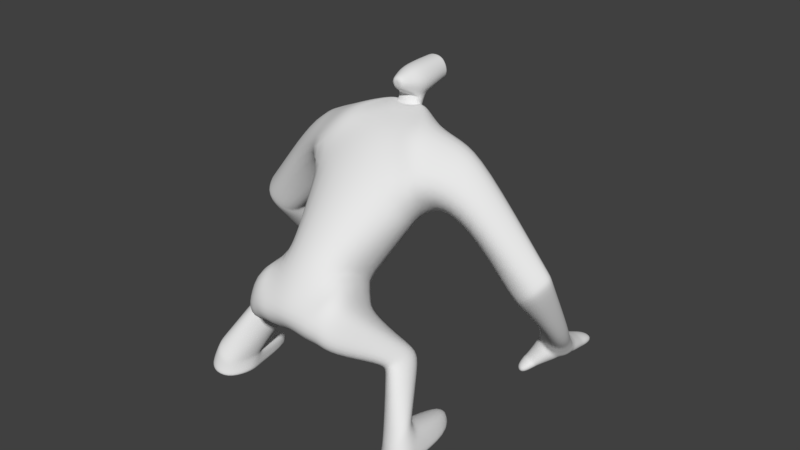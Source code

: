 # Source: PitchAttack1.blend  (saved by Blender 2.78.0; exported with 4.5.12 LTS)
import bpy
from mathutils import Matrix  # noqa: F401  (used for matrix-valued properties, if any)

bpy.ops.wm.read_factory_settings(use_empty=True)
scene = bpy.context.scene
scene.name = 'Scene'

# ---- collections
col_collection_1 = bpy.data.collections.new('Collection 1'); scene.collection.children.link(col_collection_1)

# ---- materials (node trees are filled in below, after node groups)
mat_material = bpy.data.materials.new('Material')
mat_material.alpha_threshold = 0.0
mat_material.use_transparent_shadow = False
mat_material.roughness = 0.5
mat_material.line_color = (0.0, 0.0, 0.0, 1.0)

# ---- material node trees

# ---- world
world_world = bpy.data.worlds.new('World'); scene.world = world_world
world_world.color = (0.05088, 0.05088, 0.05088)
world_world.use_sun_shadow = False
world_world.sun_shadow_jitter_overblur = 0.0
world_world.cycles.sampling_method = 'MANUAL'

# ---- meshes
me_cube = bpy.data.meshes.new('Cube')
me_cube.from_pydata([(41.84, 102.8, 244.6), (62.69, 33.99, 204.8), (0.0, -105.4, 187.8), (0.0, -25.81, 140.4), (60.28, 66.13, 313.9), (75.13, -17.98, 251.8), (47.97, -80.7, 190.3), (40.07, -16.69, 144.6), (0.0, 107.0, 246.7), (0.0, 76.87, 196.7), (0.0, -12.95, 285.2), (62.53, 8.374, 195.9), (0.0, 59.98, 170.4), (0.0, -46.15, 254.3), (63.82, -32.17, 232.5), (59.54, 95.76, 253.5), (72.76, 52.07, 211.1), (81.06, 72.01, 301.9), (84.78, -4.074, 258.6), (91.34, 90.16, 244.2), (103.6, 59.19, 189.2), (110.7, 70.14, 287.8), (121.6, 15.26, 237.5), (172.0, 82.38, 153.5), (161.8, 50.21, 128.6), (209.3, 72.41, 162.1), (193.5, 41.75, 142.4), (146.6, 188.9, 30.35), (131.8, 164.5, 16.47), (178.8, 177.2, 25.54), (172.3, 158.9, 9.105), (0.0, -134.7, 127.3), (0.0, -84.47, 91.05), (16.07, -94.94, 91.66), (21.35, -136.4, 126.6), (56.39, -36.0, 125.7), (67.66, -99.41, 156.5), (54.36, -107.1, 97.8), (60.42, -127.1, 116.1), (92.2, -24.45, 71.69), (110.8, -35.46, 94.66), (80.2, -62.21, 72.59), (99.44, -78.75, 87.91), (104.3, -57.85, 22.74), (139.8, -82.56, 39.0), (113.7, -109.0, 16.22), (131.7, -112.2, 24.46), (102.9, -73.21, -5.419), (149.9, -90.77, -0.6231), (115.3, -114.5, -1.52), (135.7, -119.3, 1.011), (116.5, -3.803, 14.61), (134.2, -17.9, 15.57), (114.8, 2.013, -0.3493), (146.7, -25.56, -2.114), (155.2, 45.01, 140.5), (187.3, 35.14, 160.9), (164.0, 78.7, 167.9), (200.6, 67.97, 184.1), (138.1, 145.5, 36.03), (168.5, 131.3, 29.55), (150.5, 178.1, 36.33), (178.1, 171.7, 26.8), (188.1, 106.6, 59.39), (193.8, 127.5, 77.78), (157.7, 94.27, 98.19), (168.4, 122.0, 113.6), (105.2, -74.52, 6.901), (115.5, -111.8, 3.325), (149.3, -87.34, 8.342), (137.1, -116.1, 12.02), (114.8, -0.2568, 5.67), (143.7, -22.68, 6.743), (27.95, 92.48, 281.3), (37.95, 71.13, 320.2), (27.56, 19.3, 307.5), (0.0, 100.3, 283.1), (0.0, 21.79, 303.5), (16.13, 91.01, 303.0), (26.4, 75.5, 316.8), (15.08, 63.09, 317.3), (0.0, 98.78, 302.6), (12.28, 85.26, 308.2), (0.0, 54.89, 316.8), (13.76, 86.76, 306.1), (17.4, 78.34, 316.1), (13.05, 67.83, 315.8), (0.0, 92.03, 305.8), (15.23, 80.88, 319.9), (0.0, 62.26, 315.4), (14.92, 79.15, 315.5), (11.77, 71.52, 315.3), (0.0, 89.08, 308.0), (0.0, 67.49, 315.0), (12.27, 74.42, 322.6), (12.88, 88.67, 316.9), (0.0, 92.31, 316.1), (0.0, 71.23, 324.4), (15.31, 81.32, 321.0), (12.35, 74.87, 323.7), (12.95, 89.11, 318.0), (0.0, 92.75, 317.3), (11.78, 96.87, 325.9), (0.0, 71.68, 325.6), (20.67, 83.25, 331.0), (5.63, 57.43, 335.5), (14.04, 121.4, 331.4), (0.0, 120.8, 323.6), (21.59, 82.79, 341.9), (0.0, 59.23, 332.4), (12.72, 72.82, 326.6), (14.98, 81.84, 326.2), (0.0, 69.58, 326.6), (0.0, 101.1, 321.3), (11.48, 82.63, 354.7), (5.269, 55.65, 346.4), (10.86, 120.8, 355.6), (0.0, 120.8, 357.9), (0.0, 84.33, 357.3), (0.0, 55.6, 348.7), (17.35, 120.8, 342.8), (8.026, 55.7, 341.0), (0.0, 57.06, 341.8), (14.04, 123.8, 331.4), (0.0, 123.2, 323.6), (17.35, 123.2, 342.8), (10.86, 123.2, 355.6), (0.0, 123.2, 357.9), (12.52, 117.1, 334.8), (11.02, 123.2, 334.7), (0.0, 122.9, 329.3), (12.91, 122.9, 342.7), (9.216, 122.9, 351.6), (0.0, 122.9, 353.2), (13.89, 119.2, 342.7), (0.0, 116.8, 329.4), (14.41, 116.8, 342.8), (10.71, 116.8, 351.6), (0.0, 116.8, 353.3), (3.181, 120.3, 339.5), (10.19, 119.2, 351.6), (0.0, 119.2, 353.2), (0.0, 119.2, 329.3), (12.0, 119.6, 334.8), (4.401, 116.5, 339.6), (0.0, 116.4, 337.6), (5.106, 116.4, 342.6), (3.724, 116.4, 345.9), (0.0, 116.4, 346.5), (4.201, 117.5, 339.6), (0.0, 120.2, 337.5), (3.887, 120.2, 342.5), (2.505, 120.2, 345.8), (0.0, 120.2, 346.4), (0.0, 118.7, 342.5), (4.906, 117.4, 342.6), (3.524, 117.4, 345.9), (0.0, 117.4, 346.5), (0.0, 117.4, 337.5), (161.5, 47.8, 135.0), (171.5, 80.33, 162.1), (192.3, 36.89, 155.1), (207.2, 67.19, 177.2), (4.149, 119.5, 342.5), (3.444, 119.6, 339.5), (2.767, 119.5, 345.8), (0.0, 119.5, 337.5), (0.0, 119.5, 346.4), (15.13, 124.0, 342.7), (10.04, 124.0, 353.6), (0.0, 124.0, 326.4), (12.53, 124.5, 333.0), (0.0, 124.0, 355.5), (54.69, 62.45, 223.4), (68.57, 24.89, 297.2), (0.0, 91.36, 220.7), (68.37, 69.53, 227.9), (87.86, 38.43, 289.9), (93.29, 77.47, 225.3), (121.9, 41.84, 273.0), (155.9, 86.8, 138.4), (203.0, 54.87, 153.4), (134.8, 180.3, 11.81), (174.0, 162.8, 10.33), (195.7, 49.3, 173.6), (148.6, 82.33, 151.6), (178.1, 152.6, 23.33), (146.5, 160.3, 40.72), (155.3, 119.4, 111.1), (196.2, 122.0, 64.2), (50.02, 19.09, 305.9), (20.52, 69.05, 317.0), (13.28, 75.19, 315.4), (15.14, 72.87, 316.0), (13.7, 77.52, 321.3), (13.77, 77.97, 322.4), (12.85, 69.83, 333.4), (13.8, 77.15, 326.4), (8.252, 68.61, 350.4), (0.0, 69.4, 352.8), (14.54, 68.72, 341.4), (201.9, 49.78, 167.4), (155.4, 84.56, 145.9), (146.4, 201.2, 22.22), (176.0, 195.5, 19.45), (138.4, 203.3, 7.524), (172.4, 195.8, 2.473), (160.0, 222.7, 15.18), (173.5, 220.8, 13.48), (152.0, 225.1, 3.221), (174.0, 222.7, 2.829), (172.2, 198.7, 1.502), (175.8, 198.3, 18.48), (147.8, 203.7, 21.06), (139.8, 205.8, 6.362), (127.2, 143.1, 0.7408), (150.2, 134.7, -0.6942), (130.1, 132.4, 14.12), (149.6, 123.9, 11.33), (127.7, 123.4, -5.925), (140.0, 116.5, -5.678), (129.3, 120.1, 4.685), (138.6, 113.3, 3.004), (148.0, 121.1, 10.02), (148.6, 131.7, -1.289), (127.1, 140.3, 0.3392), (130.1, 129.9, 13.0), (130.2, 157.0, 11.79), (136.2, 139.5, 25.99), (160.2, 127.7, 21.58), (163.0, 150.0, 3.741), (137.4, 141.6, 31.26), (166.2, 130.6, 26.35), (131.1, 160.2, 14.27), (168.8, 154.3, 6.727), (127.9, 145.2, 1.826), (151.4, 137.6, 0.3609), (131.3, 133.9, 15.64), (152.0, 125.3, 13.12), (174.1, 167.8, 8.567), (178.7, 179.9, 23.6), (146.4, 191.0, 27.25), (135.3, 184.3, 10.41), (94.76, -32.09, 59.12), (84.13, -66.21, 67.15), (118.9, -45.82, 78.57), (101.9, -83.35, 81.32), (77.24, -65.33, 79.28), (95.66, -83.95, 95.36), (80.41, -24.62, 89.15), (101.4, -42.87, 106.8), (102.2, -52.87, 29.14), (136.3, -76.31, 46.69), (129.0, -109.6, 28.82), (112.1, -105.9, 20.54), (104.4, -65.87, -4.355), (150.6, -83.99, 0.0717), (139.1, -74.97, 36.25), (105.7, -51.5, 21.78), (106.6, -67.24, 7.611), (149.9, -80.6, 9.031), (58.35, -95.04, 176.3), (51.2, -29.7, 134.3), (44.17, -129.5, 121.1), (38.1, -104.1, 100.4), (62.58, 17.19, 199.0), (0.0, 65.79, 179.4), (0.0, -34.72, 264.9), (66.95, -26.7, 241.6), (43.15, -11.43, 153.5), (0.0, -89.9, 205.2), (47.12, -76.04, 195.3), (0.0, -3.343, 148.2), (45.61, -23.61, 141.0), (27.9, -99.84, 96.34), (49.7, -85.89, 185.0), (33.97, -135.0, 125.9), (0.0, -128.2, 151.9), (26.98, -59.38, 115.7), (0.0, -57.81, 113.5), (24.51, -124.7, 154.1), (53.81, -73.75, 110.6), (64.6, -115.5, 138.3), (79.45, -38.77, 70.54), (106.7, -60.55, 97.5), (102.5, -81.67, 16.43), (140.1, -101.2, 36.44), (102.1, -90.97, -2.917), (149.6, -105.7, 0.8418), (150.0, -102.9, 11.26), (103.2, -90.11, 5.325), (113.5, -68.12, 87.54), (84.63, -46.71, 62.07), (101.1, -66.5, 104.8), (74.66, -43.16, 82.16), (137.8, -98.27, 40.95), (100.9, -78.6, 20.41), (41.48, -68.55, 115.4), (45.17, -125.0, 149.6), (33.07, -124.8, 151.9), (33.37, -63.48, 116.2), (140.3, 139.6, 44.37), (155.4, 171.7, 48.56), (170.7, 129.2, 34.86), (179.2, 165.8, 34.43), (147.1, 154.7, 49.38), (180.9, 146.4, 30.29), (172.1, 125.8, 43.45), (181.9, 155.7, 46.21), (143.3, 134.8, 51.3), (157.9, 164.0, 55.17), (149.0, 149.0, 56.67), (184.4, 138.8, 40.58)], [], [(268, 267, 13, 14), (279, 278, 33, 32), (173, 0, 15, 176), (265, 268, 14, 11), (272, 269, 7, 3), (271, 270, 2, 6), (174, 4, 74, 190), (269, 271, 6, 7), (0, 8, 76, 73), (173, 1, 9, 175), (266, 265, 11, 12), (177, 18, 22, 179), (174, 5, 18, 177), (5, 1, 16, 18), (0, 4, 17, 15), (161, 159, 24, 26), (15, 17, 21, 19), (18, 16, 20, 22), (176, 15, 19, 178), (237, 235, 215, 217), (202, 160, 23, 180), (201, 161, 26, 181), (160, 162, 25, 23), (182, 183, 30, 28), (187, 61, 27, 182), (186, 60, 30, 183), (61, 62, 29, 27), (33, 34, 31, 32), (262, 261, 36, 35), (280, 277, 31, 34), (248, 247, 41, 42), (298, 263, 38, 282), (297, 262, 35, 281), (263, 264, 37, 38), (296, 251, 43, 285), (294, 249, 39, 283), (249, 250, 40, 39), (293, 248, 42, 284), (290, 67, 47, 287), (251, 252, 44, 43), (295, 253, 46, 286), (253, 254, 45, 46), (287, 288, 50, 49), (256, 255, 53, 54), (289, 70, 50, 288), (70, 68, 49, 50), (71, 72, 54, 53), (258, 257, 52, 51), (260, 256, 54, 72), (259, 258, 51, 71), (19, 21, 58, 57), (179, 22, 56, 184), (178, 19, 57, 185), (22, 20, 55, 56), (302, 304, 62, 61), (306, 303, 60, 186), (305, 302, 61, 187), (303, 301, 59, 60), (26, 24, 65, 63), (180, 23, 66, 188), (181, 26, 63, 189), (23, 25, 64, 66), (255, 259, 71, 53), (257, 260, 72, 52), (51, 52, 72, 71), (46, 45, 68, 70), (286, 46, 70, 289), (285, 43, 67, 290), (74, 73, 78, 79), (73, 76, 81, 78), (10, 5, 75, 77), (4, 0, 73, 74), (78, 81, 87, 84), (83, 80, 86, 89), (190, 74, 79, 191), (77, 75, 80, 83), (84, 87, 92, 82), (89, 86, 91, 93), (79, 78, 84, 85), (191, 79, 85, 193), (82, 92, 96, 95), (93, 91, 94, 97), (85, 84, 82, 90), (193, 85, 90, 192), (194, 88, 98, 195), (88, 95, 100, 98), (192, 90, 88, 194), (90, 82, 95, 88), (112, 110, 105, 109), (111, 102, 106, 104), (97, 94, 99, 103), (95, 96, 101, 100), (122, 121, 115, 119), (108, 120, 116, 114), (102, 113, 107, 106), (197, 111, 104, 196), (195, 98, 111, 197), (100, 101, 113, 102), (98, 100, 102, 111), (103, 99, 110, 112), (114, 116, 117, 118), (198, 199, 119, 115), (120, 106, 123, 125), (200, 108, 114, 198), (196, 104, 108, 200), (116, 120, 125, 126), (104, 106, 120, 108), (109, 105, 121, 122), (169, 168, 131, 132), (171, 170, 130, 129), (106, 107, 124, 123), (117, 116, 126, 127), (143, 142, 135, 128), (141, 140, 137, 138), (168, 171, 129, 131), (172, 169, 132, 133), (138, 137, 147, 148), (136, 128, 144, 146), (140, 134, 136, 137), (134, 143, 128, 136), (131, 129, 143, 134), (132, 131, 134, 140), (133, 132, 140, 141), (129, 130, 142, 143), (167, 165, 152, 153), (163, 164, 139, 151), (128, 135, 145, 144), (137, 136, 146, 147), (151, 154, 153, 152), (139, 150, 154, 151), (164, 166, 150, 139), (165, 163, 151, 152), (147, 146, 155, 156), (144, 145, 158, 149), (146, 144, 149, 155), (148, 147, 156, 157), (57, 58, 162, 160), (184, 56, 161, 201), (185, 57, 160, 202), (56, 55, 159, 161), (156, 155, 163, 165), (149, 158, 166, 164), (155, 149, 164, 163), (157, 156, 165, 167), (127, 126, 169, 172), (125, 123, 171, 168), (123, 124, 170, 171), (126, 125, 168, 169), (55, 185, 202, 159), (58, 184, 201, 162), (105, 196, 200, 121), (121, 200, 198, 115), (114, 118, 199, 198), (99, 195, 197, 110), (110, 197, 196, 105), (91, 192, 194, 94), (94, 194, 195, 99), (86, 193, 192, 91), (80, 191, 193, 86), (75, 190, 191, 80), (25, 181, 189, 64), (24, 180, 188, 65), (301, 305, 187, 59), (304, 306, 186, 62), (20, 178, 185, 55), (21, 179, 184, 58), (62, 186, 183, 29), (59, 187, 182, 28), (240, 239, 206, 204), (162, 201, 181, 25), (159, 202, 180, 24), (16, 176, 178, 20), (4, 174, 177, 17), (17, 177, 179, 21), (0, 173, 175, 8), (5, 174, 190, 75), (1, 173, 176, 16), (212, 211, 210, 208), (241, 240, 204, 203), (239, 242, 205, 206), (242, 241, 203, 205), (207, 208, 210, 209), (213, 212, 208, 207), (211, 214, 209, 210), (214, 213, 207, 209), (205, 203, 213, 214), (206, 205, 214, 211), (203, 204, 212, 213), (204, 206, 211, 212), (224, 223, 222, 220), (238, 237, 217, 218), (235, 236, 216, 215), (236, 238, 218, 216), (222, 221, 219, 220), (225, 224, 220, 219), (223, 226, 221, 222), (226, 225, 219, 221), (217, 215, 225, 226), (218, 217, 226, 223), (215, 216, 224, 225), (216, 218, 223, 224), (234, 232, 229, 230), (233, 234, 230, 227), (232, 231, 228, 229), (231, 233, 227, 228), (59, 28, 233, 231), (60, 59, 231, 232), (28, 30, 234, 233), (30, 60, 232, 234), (230, 229, 238, 236), (227, 230, 236, 235), (229, 228, 237, 238), (228, 227, 235, 237), (182, 27, 241, 242), (183, 182, 242, 239), (27, 29, 240, 241), (29, 183, 239, 240), (42, 41, 244, 246), (284, 42, 246, 291), (39, 40, 245, 243), (283, 39, 243, 292), (282, 38, 248, 293), (35, 36, 250, 249), (281, 35, 249, 294), (38, 37, 247, 248), (246, 244, 254, 253), (291, 246, 253, 295), (243, 245, 252, 251), (292, 243, 251, 296), (44, 69, 260, 257), (47, 67, 259, 255), (67, 43, 258, 259), (69, 48, 256, 260), (43, 44, 257, 258), (48, 47, 255, 256), (276, 274, 264, 263), (300, 273, 262, 297), (299, 276, 263, 298), (273, 275, 261, 262), (9, 1, 265, 266), (1, 5, 268, 265), (5, 10, 267, 268), (11, 14, 271, 269), (14, 13, 270, 271), (12, 11, 269, 272), (7, 6, 275, 273), (280, 34, 276, 299), (278, 7, 273, 300), (34, 33, 274, 276), (33, 278, 300, 274), (6, 280, 299, 275), (275, 299, 298, 261), (274, 300, 297, 264), (244, 292, 296, 254), (245, 291, 295, 252), (37, 281, 294, 247), (36, 282, 293, 250), (41, 283, 292, 244), (40, 284, 291, 245), (45, 285, 290, 68), (44, 286, 289, 69), (69, 289, 288, 48), (47, 48, 288, 287), (252, 295, 286, 44), (68, 290, 287, 49), (250, 293, 284, 40), (247, 294, 283, 41), (254, 296, 285, 45), (264, 297, 281, 37), (261, 298, 282, 36), (6, 2, 277, 280), (3, 7, 278, 279), (308, 312, 306, 304), (309, 311, 305, 301), (307, 309, 301, 303), (311, 310, 302, 305), (312, 307, 303, 306), (310, 308, 304, 302), (66, 64, 308, 310), (189, 63, 307, 312), (188, 66, 310, 311), (63, 65, 309, 307), (65, 188, 311, 309), (64, 189, 312, 308)])
me_cube.polygons.foreach_set('use_smooth', [True] * 284)
me_cube.materials.append(mat_material)
me_cube.use_remesh_preserve_volume = False
me_cube.use_remesh_preserve_attributes = False
me_cube.use_mirror_vertex_groups = False
me_cube.update()
arm_armature = bpy.data.armatures.new('Armature')  # bones are not reproduced

# ---- objects
ob_pitchskeleton = bpy.data.objects.new('PitchSkeleton', arm_armature)
ob_cube = bpy.data.objects.new('Cube', me_cube)

# ---- transforms, parenting, visibility, modifiers, constraints
ob_pitchskeleton.location = (0.0, 0.0, 0.0)
ob_pitchskeleton.show_in_front = True
ob_pitchskeleton.lineart.crease_threshold = 0.0
ob_cube.parent = ob_pitchskeleton
ob_cube.location = (0.0, 0.0, 0.0)
ob_cube.lock_rotations_4d = False
ob_cube.empty_display_type = 'ARROWS'
ob_cube.lineart.crease_threshold = 0.0
_vg = ob_cube.vertex_groups.new(name='leg1.r')
for _i, _w in zip([2, 3, 6, 7, 13, 14, 31, 32, 33, 34, 35, 36, 37, 38, 39, 40, 41, 42, 243, 244, 245, 246, 247, 248, 249, 250, 261, 262, 263, 264, 269, 270, 271, 272, 273, 274, 275, 276, 277, 278, 279, 280, 281, 282, 283, 284, 292, 293, 294, 297, 298, 299, 300], [0.1987, 0.1248, 0.3466, 0.2093, 0.0123, 0.01732, 0.2659, 0.2912, 0.3876, 0.441, 0.8979, 0.9621, 0.9297, 0.9601, 0.225, 0.4758, 0.2602, 0.2315, 0.05689, 0.01304, 0.03019, 0.003003, 0.8094, 0.8885, 0.8528, 0.947, 0.8126, 0.6389, 0.8734, 0.8395, 0.07921, 0.09383, 0.1278, 0.05514, 0.4061, 0.6748, 0.6151, 0.7325, 0.3295, 0.3934, 0.2531, 0.6568, 0.9434, 0.9753, 0.2365, 0.1571, 0.05479, 0.9322, 0.8207, 0.8144, 0.9178, 0.8204, 0.6379]): _vg.add([_i], _w, 'REPLACE')
_vg = ob_cube.vertex_groups.new(name='leg2.r')
for _i, _w in zip([37, 39, 40, 41, 42, 43, 44, 45, 46, 47, 48, 49, 50, 67, 68, 69, 70, 243, 244, 245, 246, 247, 248, 249, 250, 251, 252, 253, 254, 256, 257, 258, 260, 283, 284, 285, 286, 287, 288, 289, 290, 291, 292, 293, 294, 295, 296], [0.004362, 0.7701, 0.5237, 0.7341, 0.7658, 0.2665, 0.7815, 0.52, 0.5853, 0.04033, 0.1534, 0.4226, 0.4737, 0.09515, 0.4588, 0.2382, 0.4953, 0.9254, 0.9555, 0.9569, 0.9669, 0.1832, 0.1071, 0.1409, 0.04891, 0.834, 0.9553, 0.9155, 0.9135, 0.04644, 0.1196, 0.03691, 0.08518, 0.7575, 0.8424, 0.2717, 0.7857, 0.14, 0.4083, 0.4638, 0.1417, 0.9835, 0.9257, 0.06555, 0.174, 0.955, 0.8162]): _vg.add([_i], _w, 'REPLACE')
_vg = ob_cube.vertex_groups.new(name='foot.r')
for _i, _w in zip([43, 44, 45, 46, 47, 48, 49, 50, 51, 52, 53, 54, 67, 68, 69, 70, 71, 72, 251, 252, 253, 254, 255, 256, 257, 258, 259, 260, 285, 286, 287, 288, 289, 290, 295, 296], [0.7316, 0.2178, 0.4799, 0.4146, 0.9547, 0.8465, 0.5773, 0.5262, 0.9979, 0.9955, 0.9998, 0.9936, 0.9045, 0.5412, 0.7617, 0.5047, 0.9999, 0.9969, 0.1572, 0.03182, 0.08378, 0.08584, 0.9895, 0.9518, 0.8802, 0.9563, 0.979, 0.9148, 0.7277, 0.2145, 0.86, 0.5917, 0.5362, 0.8581, 0.03987, 0.181]): _vg.add([_i], _w, 'REPLACE')
_vg = ob_cube.vertex_groups.new(name='torso1')
for _i, _w in zip([1, 2, 3, 5, 6, 7, 9, 10, 11, 12, 13, 14, 16, 18, 31, 32, 33, 34, 35, 36, 37, 38, 75, 77, 173, 175, 261, 262, 263, 264, 265, 266, 267, 268, 269, 270, 271, 272, 273, 274, 275, 276, 277, 278, 279, 280, 281, 297, 298, 299, 300], [0.1639, 0.771, 0.801, 0.1421, 0.6226, 0.7381, 0.1309, 0.1497, 0.6184, 0.3205, 0.6306, 0.6389, 0.03826, 0.03328, 0.7314, 0.7022, 0.6072, 0.5566, 0.08349, 0.01553, 0.03535, 0.02252, 0.02166, 0.0231, 0.04872, 0.06169, 0.178, 0.3381, 0.1251, 0.1509, 0.3241, 0.2043, 0.3121, 0.3246, 0.8143, 0.8136, 0.7918, 0.7055, 0.5604, 0.3189, 0.3666, 0.2656, 0.662, 0.5918, 0.7288, 0.3371, 0.022, 0.1742, 0.0801, 0.1758, 0.3497]): _vg.add([_i], _w, 'REPLACE')
_vg = ob_cube.vertex_groups.new(name='torso2')
for _i, _w in zip([0, 1, 2, 3, 5, 7, 8, 9, 10, 11, 12, 13, 14, 16, 18, 73, 74, 75, 76, 77, 80, 81, 83, 86, 87, 89, 91, 92, 93, 94, 96, 97, 103, 112, 173, 174, 175, 176, 177, 190, 191, 192, 193, 265, 266, 267, 268, 269, 270, 271, 272], [0.07811, 0.4088, 0.0004016, 0.05561, 0.5046, 0.02389, 0.3779, 0.5532, 0.6978, 0.2478, 0.5109, 0.2869, 0.25, 0.1139, 0.1434, 0.004566, 0.01543, 0.5786, 0.1288, 0.6775, 0.1772, 0.08576, 0.445, 0.09731, 0.1284, 0.3144, 0.05934, 0.07234, 0.1627, 0.003806, 0.01106, 0.0638, 0.03846, 0.006227, 0.1871, 0.131, 0.4954, 0.05612, 0.04527, 0.1871, 0.06198, 0.00858, 0.03019, 0.4434, 0.5636, 0.5814, 0.5002, 0.07572, 0.07769, 0.06203, 0.1833]): _vg.add([_i], _w, 'REPLACE')
_vg = ob_cube.vertex_groups.new(name='neck')
for _i, _w in zip([74, 76, 77, 78, 79, 80, 81, 82, 83, 84, 85, 86, 87, 88, 89, 90, 91, 92, 93, 94, 95, 96, 97, 98, 99, 100, 101, 102, 103, 104, 105, 106, 107, 108, 109, 110, 111, 112, 113, 115, 116, 117, 119, 120, 121, 122, 123, 124, 125, 126, 127, 128, 129, 130, 131, 132, 133, 134, 135, 136, 137, 138, 139, 140, 141, 142, 143, 144, 145, 146, 147, 148, 149, 150, 151, 152, 153, 154, 155, 156, 157, 158, 163, 164, 165, 166, 167, 168, 169, 170, 171, 172, 191, 192, 193, 194, 195, 196, 197, 198, 199, 200], [0.008111, 0.0348, 0.007626, 0.09629, 0.101, 0.08257, 0.1323, 0.4643, 0.1087, 0.2642, 0.2784, 0.2636, 0.2552, 0.5495, 0.2729, 0.441, 0.4538, 0.4758, 0.4634, 0.534, 0.643, 0.6415, 0.487, 0.5281, 0.4661, 0.6413, 0.6448, 0.4235, 0.3686, 0.1452, 0.1113, 0.2514, 0.3455, 0.06014, 0.1258, 0.252, 0.2926, 0.2609, 0.4694, 0.05484, 0.1013, 0.08873, 0.05214, 0.1474, 0.0714, 0.07585, 0.227, 0.313, 0.1574, 0.1175, 0.1077, 0.2003, 0.2208, 0.2835, 0.163, 0.1294, 0.1187, 0.164, 0.2529, 0.1635, 0.1398, 0.1318, 0.1783, 0.1359, 0.1259, 0.2673, 0.2112, 0.185, 0.2119, 0.1638, 0.1493, 0.1455, 0.1819, 0.1873, 0.1671, 0.161, 0.1596, 0.1673, 0.1655, 0.1547, 0.1525, 0.1999, 0.1666, 0.1794, 0.16, 0.1922, 0.1577, 0.1605, 0.1229, 0.2973, 0.2234, 0.1127, 0.07998, 0.4325, 0.2673, 0.5268, 0.4866, 0.1313, 0.2754, 0.01791, 0.005272, 0.06387]): _vg.add([_i], _w, 'REPLACE')
_vg = ob_cube.vertex_groups.new(name='head')
for _i, _w in zip([79, 82, 83, 84, 85, 86, 87, 88, 89, 90, 91, 92, 93, 94, 95, 96, 97, 98, 99, 100, 101, 102, 103, 104, 105, 106, 107, 108, 109, 110, 111, 112, 113, 114, 115, 116, 117, 118, 119, 120, 121, 122, 123, 124, 125, 126, 127, 128, 129, 130, 131, 132, 133, 134, 135, 136, 137, 138, 139, 140, 141, 142, 143, 144, 145, 146, 147, 148, 149, 150, 151, 152, 153, 154, 155, 156, 157, 158, 163, 164, 165, 166, 167, 168, 169, 170, 171, 172, 192, 193, 194, 195, 196, 197, 198, 199, 200], [0.001149, 0.06698, 0.01467, 0.03155, 0.06986, 0.07265, 0.02154, 0.219, 0.08178, 0.1128, 0.1225, 0.06575, 0.1406, 0.27, 0.1461, 0.141, 0.3321, 0.3307, 0.3999, 0.2367, 0.2229, 0.5342, 0.4983, 0.8253, 0.8528, 0.7315, 0.6261, 0.9284, 0.8322, 0.6713, 0.6445, 0.6481, 0.4764, 0.9769, 0.928, 0.8914, 0.9049, 0.9802, 0.9316, 0.8419, 0.906, 0.8997, 0.7582, 0.6641, 0.8321, 0.8746, 0.885, 0.7875, 0.7655, 0.6978, 0.8264, 0.8621, 0.8736, 0.8255, 0.732, 0.8262, 0.8513, 0.8599, 0.811, 0.8553, 0.8661, 0.7161, 0.776, 0.8037, 0.7754, 0.8262, 0.8415, 0.8457, 0.8071, 0.8014, 0.8229, 0.8294, 0.8309, 0.8226, 0.8244, 0.8359, 0.8384, 0.7881, 0.8233, 0.8098, 0.8304, 0.7963, 0.8329, 0.8289, 0.8689, 0.6819, 0.7623, 0.8799, 0.1255, 0.0747, 0.2498, 0.3693, 0.8307, 0.6477, 0.9564, 0.9647, 0.9178]): _vg.add([_i], _w, 'REPLACE')
_vg = ob_cube.vertex_groups.new(name='shoulder.r')
for _i, _w in zip([0, 1, 4, 5, 8, 9, 10, 11, 12, 13, 14, 15, 16, 17, 18, 19, 21, 22, 73, 74, 75, 76, 77, 78, 79, 80, 81, 82, 83, 84, 85, 86, 87, 88, 89, 90, 91, 92, 93, 94, 95, 96, 97, 98, 99, 100, 101, 102, 103, 104, 105, 109, 110, 111, 112, 113, 173, 174, 175, 176, 177, 178, 179, 190, 191, 192, 193, 194, 195, 196, 197, 265, 266, 267, 268, 272], [0.8683, 0.1807, 0.9508, 0.272, 0.5469, 0.2488, 0.1242, 0.05492, 0.1109, 0.03196, 0.05595, 0.8766, 0.1937, 0.9053, 0.5788, 0.06412, 0.09781, 0.05315, 0.9392, 0.9255, 0.354, 0.7898, 0.2393, 0.8544, 0.8524, 0.7088, 0.7048, 0.4305, 0.4013, 0.653, 0.6278, 0.5629, 0.4636, 0.216, 0.3252, 0.4237, 0.3618, 0.3209, 0.2299, 0.1675, 0.1891, 0.16, 0.1157, 0.1296, 0.1133, 0.1072, 0.09963, 0.0215, 0.08773, 0.00227, 0.002781, 0.009721, 0.06068, 0.05649, 0.06217, 0.03228, 0.639, 0.7914, 0.3846, 0.6712, 0.8072, 0.0387, 0.08059, 0.7728, 0.8318, 0.4095, 0.6147, 0.2049, 0.1303, 0.0121, 0.0668, 0.1014, 0.1697, 0.07504, 0.1189, 0.02968]): _vg.add([_i], _w, 'REPLACE')
_vg = ob_cube.vertex_groups.new(name='arm1.r')
for _i, _w in zip([0, 1, 5, 8, 9, 11, 12, 15, 16, 17, 18, 19, 20, 21, 22, 23, 24, 25, 26, 55, 56, 57, 58, 159, 160, 161, 162, 173, 174, 175, 176, 177, 178, 179, 180, 181, 184, 185, 201, 202, 265, 266, 268], [0.02288, 0.2388, 0.07247, 0.001409, 0.05497, 0.05558, 0.02177, 0.09772, 0.6449, 0.08103, 0.233, 0.9313, 0.9728, 0.8982, 0.9225, 0.05554, 0.03784, 0.0652, 0.05144, 0.868, 0.9328, 0.9816, 0.9605, 0.244, 0.7871, 0.4895, 0.5242, 0.1196, 0.04856, 0.0406, 0.2544, 0.1329, 0.9451, 0.9087, 0.03131, 0.0507, 0.9515, 0.9081, 0.5093, 0.2483, 0.1178, 0.04404, 0.02732]): _vg.add([_i], _w, 'REPLACE')
_vg = ob_cube.vertex_groups.new(name='arm2.r')
for _i, _w in zip([23, 24, 25, 26, 29, 30, 55, 56, 58, 59, 60, 62, 63, 64, 65, 66, 159, 160, 161, 162, 180, 181, 183, 184, 185, 186, 187, 188, 189, 201, 202, 229, 231, 232, 234, 301, 302, 303, 304, 305, 306, 307, 308, 309, 310, 311, 312], [0.9444, 0.956, 0.9347, 0.9485, 0.003795, 0.02712, 0.1315, 0.06558, 0.02222, 0.1641, 0.2846, 0.07143, 0.9954, 0.9926, 0.9986, 0.9974, 0.7558, 0.2126, 0.5103, 0.4755, 0.9593, 0.9492, 0.009171, 0.04234, 0.09047, 0.2136, 0.102, 0.999, 0.9931, 0.4905, 0.7514, 0.03528, 0.05012, 0.1302, 0.005923, 0.8428, 0.2047, 0.7549, 0.2103, 0.7857, 0.6238, 0.9518, 0.8843, 0.9904, 0.9304, 0.9924, 0.9108]): _vg.add([_i], _w, 'REPLACE')
_vg = ob_cube.vertex_groups.new(name='hand.r')
for _i, _w in zip([27, 28, 29, 30, 59, 60, 61, 62, 182, 183, 186, 187, 203, 204, 205, 206, 212, 227, 230, 231, 232, 233, 234, 239, 240, 241, 242, 302, 303, 304, 305, 306, 308, 310, 312], [0.8236, 0.2537, 0.8429, 0.2826, 0.09463, 0.06765, 0.9467, 0.8471, 0.6922, 0.7081, 0.5737, 0.7781, 0.0495, 0.146, 0.006899, 0.09174, 0.02164, 0.04406, 0.05059, 0.01613, 0.02625, 0.1159, 0.1442, 0.7297, 0.7493, 0.2185, 0.2157, 0.7786, 0.02076, 0.7382, 0.1799, 0.2309, 0.09746, 0.06565, 0.05304]): _vg.add([_i], _w, 'REPLACE')
_vg = ob_cube.vertex_groups.new(name='finger1.r')
for _i, _w in zip([27, 28, 29, 62, 182, 183, 203, 204, 205, 206, 207, 208, 209, 210, 211, 212, 213, 214, 239, 240, 241, 242], [0.1634, 0.05694, 0.09723, 0.02577, 0.1724, 0.03303, 0.9248, 0.8231, 0.9348, 0.8782, 0.1182, 0.1446, 0.105, 0.08685, 0.876, 0.8623, 0.8936, 0.8643, 0.1965, 0.2163, 0.7719, 0.75]): _vg.add([_i], _w, 'REPLACE')
_vg = ob_cube.vertex_groups.new(name='finger2.r')
for _i, _w in zip([205, 207, 208, 209, 210, 211, 212, 213, 214], [0.01628, 0.8796, 0.8498, 0.8935, 0.9113, 0.1064, 0.1003, 0.09283, 0.1257]): _vg.add([_i], _w, 'REPLACE')
_vg = ob_cube.vertex_groups.new(name='thumb1.r')
for _i, _w in zip([28, 29, 30, 59, 60, 62, 182, 183, 186, 187, 215, 216, 217, 218, 219, 221, 222, 223, 224, 225, 226, 227, 228, 229, 230, 231, 232, 233, 234, 235, 236, 237, 238, 239, 242, 301, 303, 304, 305, 306, 307, 312], [0.6558, 0.01057, 0.656, 0.7424, 0.6421, 0.03456, 0.1284, 0.218, 0.2006, 0.1066, 0.5281, 0.5201, 0.6848, 0.7154, 0.02318, 0.01078, 0.02802, 0.2243, 0.1342, 0.233, 0.2344, 0.8867, 0.9502, 0.9177, 0.9044, 0.9092, 0.8218, 0.8233, 0.807, 0.7823, 0.8547, 0.8746, 0.8884, 0.06042, 0.004676, 0.1383, 0.2077, 0.02882, 0.01552, 0.1402, 0.02005, 0.02006]): _vg.add([_i], _w, 'REPLACE')
_vg = ob_cube.vertex_groups.new(name='thumb2.r')
for _i, _w in zip([215, 216, 217, 218, 219, 220, 221, 222, 223, 224, 225, 226, 227, 230, 235, 236, 237, 238], [0.4667, 0.4775, 0.3127, 0.2799, 0.9631, 0.9826, 0.9695, 0.9608, 0.7743, 0.8651, 0.765, 0.7646, 0.04821, 0.007001, 0.2038, 0.1341, 0.1198, 0.09908]): _vg.add([_i], _w, 'REPLACE')
_vg = ob_cube.vertex_groups.new(name='shoulder.l')
for _i, _w in zip([81, 87, 92, 96], [0.0531, 0.1149, 0.06403, 0.002933]): _vg.add([_i], _w, 'REPLACE')
_vg = ob_cube.vertex_groups.new(name='arm1.l')
_vg = ob_cube.vertex_groups.new(name='arm2.l')
_vg = ob_cube.vertex_groups.new(name='hand.l')
_vg = ob_cube.vertex_groups.new(name='finger1.l')
_vg = ob_cube.vertex_groups.new(name='finger2.l')
_vg = ob_cube.vertex_groups.new(name='thumb1.l')
_vg = ob_cube.vertex_groups.new(name='thumb2.l')
_vg = ob_cube.vertex_groups.new(name='leg1.l')
_vg = ob_cube.vertex_groups.new(name='leg2.l')
_vg = ob_cube.vertex_groups.new(name='foot.l')
_vg = ob_cube.vertex_groups.new(name='knee_pull.l')
_vg = ob_cube.vertex_groups.new(name='knee_pull.r')
_m = ob_cube.modifiers.new('Mirror', 'MIRROR')
_m.use_clip = True
_m = ob_cube.modifiers.new('Subsurf', 'SUBSURF')
_m.uv_smooth = 'PRESERVE_CORNERS'
_m.quality = 2
_m.show_only_control_edges = False
_m = ob_cube.modifiers.new('Armature', 'ARMATURE')
_m.object = ob_pitchskeleton

# ---- collection membership
col_collection_1.objects.link(ob_pitchskeleton)
col_collection_1.objects.link(ob_cube)

# ---- scene / render settings (as saved in the file)
scene.frame_start = 0; scene.frame_end = 30; scene.frame_set(4)
scene.render.engine = 'BLENDER_EEVEE_NEXT'
scene.render.resolution_percentage = 50
scene.render.dither_intensity = 0.0
scene.cycles.use_denoising = False
scene.cycles.samples = 128
scene.cycles.sampling_pattern = 'TABULATED_SOBOL'
scene.cycles.light_sampling_threshold = 0.0
scene.cycles.use_adaptive_sampling = False
scene.cycles.use_light_tree = False
scene.cycles.blur_glossy = 0.0
scene.cycles.sample_clamp_indirect = 0.0
scene.view_settings.view_transform = 'Standard'
scene.unit_settings.scale_length = 0.01
bpy.context.view_layer.update()

# ---- added for rendering (the .blend has no active camera and no usable light): camera, sun
cam_auto = bpy.data.cameras.new('AutoCamera')
cam_auto.lens = 50.0
cam_auto.sensor_width = 36.0
cam_auto.clip_end = 11613.0
ob_auto_camera = bpy.data.objects.new('AutoCamera', cam_auto)
scene.collection.objects.link(ob_auto_camera)
ob_auto_camera.location = (722.607, -805.573, 747.386)
ob_auto_camera.rotation_euler = (1.09748, -7.21219e-08, 0.694738)
scene.camera = ob_auto_camera
light_auto_sun = bpy.data.lights.new('AutoSun', 'SUN')
light_auto_sun.energy = 3.0
light_auto_sun.angle = 0.0523599
ob_auto_sun = bpy.data.objects.new('AutoSun', light_auto_sun)
scene.collection.objects.link(ob_auto_sun)
ob_auto_sun.rotation_euler = (0.872665, 0.174533, 0.523599)
bpy.context.view_layer.update()
